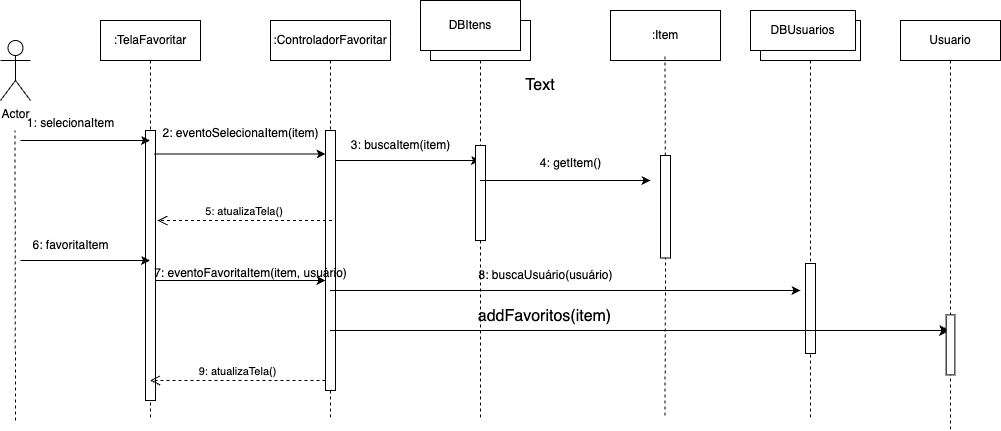

The diagram above was exported from draw.io. Its source (the exported page's mxGraphModel, read from the mxfile embedded in the PNG):
<mxGraphModel dx="1754" dy="637" grid="1" gridSize="10" guides="1" tooltips="1" connect="1" arrows="1" fold="1" page="1" pageScale="1" pageWidth="850" pageHeight="1100" math="0" shadow="0">
  <root>
    <mxCell id="0" />
    <mxCell id="1" parent="0" />
    <mxCell id="aM9ryv3xv72pqoxQDRHE-1" value=":TelaFavoritar" style="shape=umlLifeline;perimeter=lifelinePerimeter;whiteSpace=wrap;html=1;container=0;dropTarget=0;collapsible=0;recursiveResize=0;outlineConnect=0;portConstraint=eastwest;newEdgeStyle={&quot;edgeStyle&quot;:&quot;elbowEdgeStyle&quot;,&quot;elbow&quot;:&quot;vertical&quot;,&quot;curved&quot;:0,&quot;rounded&quot;:0};" parent="1" vertex="1">
      <mxGeometry x="40" y="40" width="100" height="400" as="geometry" />
    </mxCell>
    <mxCell id="aM9ryv3xv72pqoxQDRHE-2" value="" style="html=1;points=[];perimeter=orthogonalPerimeter;outlineConnect=0;targetShapes=umlLifeline;portConstraint=eastwest;newEdgeStyle={&quot;edgeStyle&quot;:&quot;elbowEdgeStyle&quot;,&quot;elbow&quot;:&quot;vertical&quot;,&quot;curved&quot;:0,&quot;rounded&quot;:0};" parent="aM9ryv3xv72pqoxQDRHE-1" vertex="1">
      <mxGeometry x="45" y="110" width="10" height="270" as="geometry" />
    </mxCell>
    <mxCell id="aM9ryv3xv72pqoxQDRHE-5" value=":ControladorFavoritar" style="shape=umlLifeline;perimeter=lifelinePerimeter;whiteSpace=wrap;html=1;container=0;dropTarget=0;collapsible=0;recursiveResize=0;outlineConnect=0;portConstraint=eastwest;newEdgeStyle={&quot;edgeStyle&quot;:&quot;elbowEdgeStyle&quot;,&quot;elbow&quot;:&quot;vertical&quot;,&quot;curved&quot;:0,&quot;rounded&quot;:0};" parent="1" vertex="1">
      <mxGeometry x="210" y="40" width="120" height="400" as="geometry" />
    </mxCell>
    <mxCell id="aM9ryv3xv72pqoxQDRHE-6" value="" style="html=1;points=[];perimeter=orthogonalPerimeter;outlineConnect=0;targetShapes=umlLifeline;portConstraint=eastwest;newEdgeStyle={&quot;edgeStyle&quot;:&quot;elbowEdgeStyle&quot;,&quot;elbow&quot;:&quot;vertical&quot;,&quot;curved&quot;:0,&quot;rounded&quot;:0};" parent="aM9ryv3xv72pqoxQDRHE-5" vertex="1">
      <mxGeometry x="55" y="110" width="10" height="260" as="geometry" />
    </mxCell>
    <mxCell id="sGBSS0qZs9vx4MGV873V-1" value="Actor" style="shape=umlActor;verticalLabelPosition=bottom;verticalAlign=top;html=1;outlineConnect=0;" parent="1" vertex="1">
      <mxGeometry x="-60" y="60" width="30" height="60" as="geometry" />
    </mxCell>
    <mxCell id="sGBSS0qZs9vx4MGV873V-2" value="" style="endArrow=none;dashed=1;html=1;rounded=0;" parent="1" edge="1">
      <mxGeometry width="50" height="50" relative="1" as="geometry">
        <mxPoint x="-45" y="440" as="sourcePoint" />
        <mxPoint x="-45.5" y="150" as="targetPoint" />
      </mxGeometry>
    </mxCell>
    <mxCell id="sGBSS0qZs9vx4MGV873V-4" value="" style="endArrow=classic;html=1;rounded=0;" parent="1" target="aM9ryv3xv72pqoxQDRHE-1" edge="1">
      <mxGeometry width="50" height="50" relative="1" as="geometry">
        <mxPoint x="-40" y="160" as="sourcePoint" />
        <mxPoint x="420" y="270" as="targetPoint" />
      </mxGeometry>
    </mxCell>
    <mxCell id="sGBSS0qZs9vx4MGV873V-5" value="1: selecionaItem" style="text;html=1;align=center;verticalAlign=middle;resizable=0;points=[];autosize=1;strokeColor=none;fillColor=none;" parent="1" vertex="1">
      <mxGeometry x="-45" y="128" width="110" height="30" as="geometry" />
    </mxCell>
    <mxCell id="sGBSS0qZs9vx4MGV873V-6" value="" style="endArrow=classic;html=1;rounded=0;exitX=0.86;exitY=0.087;exitDx=0;exitDy=0;exitPerimeter=0;" parent="1" source="aM9ryv3xv72pqoxQDRHE-2" target="aM9ryv3xv72pqoxQDRHE-6" edge="1">
      <mxGeometry width="50" height="50" relative="1" as="geometry">
        <mxPoint x="370" y="320" as="sourcePoint" />
        <mxPoint x="420" y="270" as="targetPoint" />
      </mxGeometry>
    </mxCell>
    <mxCell id="sGBSS0qZs9vx4MGV873V-7" value="2: eventoSelecionaItem(item)" style="text;html=1;align=center;verticalAlign=middle;resizable=0;points=[];autosize=1;strokeColor=none;fillColor=none;" parent="1" vertex="1">
      <mxGeometry x="90" y="138" width="180" height="30" as="geometry" />
    </mxCell>
    <mxCell id="sGBSS0qZs9vx4MGV873V-8" value=":Object" style="shape=umlLifeline;perimeter=lifelinePerimeter;whiteSpace=wrap;html=1;container=1;dropTarget=0;collapsible=0;recursiveResize=0;outlineConnect=0;portConstraint=eastwest;newEdgeStyle={&quot;curved&quot;:0,&quot;rounded&quot;:0};" parent="1" vertex="1">
      <mxGeometry x="370" y="40" width="100" height="400" as="geometry" />
    </mxCell>
    <mxCell id="sGBSS0qZs9vx4MGV873V-9" value="DBItens" style="rounded=0;whiteSpace=wrap;html=1;" parent="1" vertex="1">
      <mxGeometry x="360" y="20" width="100" height="50" as="geometry" />
    </mxCell>
    <mxCell id="sGBSS0qZs9vx4MGV873V-10" value=":Item" style="rounded=0;whiteSpace=wrap;html=1;" parent="1" vertex="1">
      <mxGeometry x="550" y="30" width="110" height="50" as="geometry" />
    </mxCell>
    <mxCell id="sGBSS0qZs9vx4MGV873V-11" value="" style="endArrow=classic;html=1;rounded=0;" parent="1" source="aM9ryv3xv72pqoxQDRHE-6" target="sGBSS0qZs9vx4MGV873V-8" edge="1">
      <mxGeometry width="50" height="50" relative="1" as="geometry">
        <mxPoint x="390" y="310" as="sourcePoint" />
        <mxPoint x="350" y="190" as="targetPoint" />
        <Array as="points">
          <mxPoint x="340" y="180" />
        </Array>
      </mxGeometry>
    </mxCell>
    <mxCell id="sGBSS0qZs9vx4MGV873V-12" value="" style="rounded=0;whiteSpace=wrap;html=1;rotation=-90;" parent="1" vertex="1">
      <mxGeometry x="372.5" y="207.5" width="95" height="10" as="geometry" />
    </mxCell>
    <mxCell id="sGBSS0qZs9vx4MGV873V-13" value="3: buscaItem(item)" style="text;html=1;align=center;verticalAlign=middle;resizable=0;points=[];autosize=1;strokeColor=none;fillColor=none;" parent="1" vertex="1">
      <mxGeometry x="280" y="150" width="120" height="30" as="geometry" />
    </mxCell>
    <mxCell id="sGBSS0qZs9vx4MGV873V-14" value="" style="endArrow=none;dashed=1;html=1;rounded=0;entryX=0.5;entryY=1;entryDx=0;entryDy=0;" parent="1" source="sGBSS0qZs9vx4MGV873V-15" edge="1">
      <mxGeometry width="50" height="50" relative="1" as="geometry">
        <mxPoint x="604.5" y="435" as="sourcePoint" />
        <mxPoint x="604.5" y="75" as="targetPoint" />
      </mxGeometry>
    </mxCell>
    <mxCell id="sGBSS0qZs9vx4MGV873V-18" value="" style="endArrow=none;dashed=1;html=1;rounded=0;entryX=0;entryY=0.5;entryDx=0;entryDy=0;" parent="1" target="sGBSS0qZs9vx4MGV873V-15" edge="1">
      <mxGeometry width="50" height="50" relative="1" as="geometry">
        <mxPoint x="604.5" y="435" as="sourcePoint" />
        <mxPoint x="610" y="290" as="targetPoint" />
      </mxGeometry>
    </mxCell>
    <mxCell id="sGBSS0qZs9vx4MGV873V-15" value="" style="rounded=0;whiteSpace=wrap;html=1;rotation=-90;" parent="1" vertex="1">
      <mxGeometry x="553.75" y="221.25" width="102.5" height="10" as="geometry" />
    </mxCell>
    <mxCell id="sGBSS0qZs9vx4MGV873V-19" value="" style="endArrow=classic;html=1;rounded=0;" parent="1" source="sGBSS0qZs9vx4MGV873V-8" edge="1">
      <mxGeometry width="50" height="50" relative="1" as="geometry">
        <mxPoint x="370" y="310" as="sourcePoint" />
        <mxPoint x="590" y="200" as="targetPoint" />
        <Array as="points">
          <mxPoint x="510" y="200" />
        </Array>
      </mxGeometry>
    </mxCell>
    <mxCell id="sGBSS0qZs9vx4MGV873V-20" value="4: getItem()" style="text;html=1;align=center;verticalAlign=middle;resizable=0;points=[];autosize=1;strokeColor=none;fillColor=none;" parent="1" vertex="1">
      <mxGeometry x="470" y="168" width="80" height="30" as="geometry" />
    </mxCell>
    <mxCell id="sGBSS0qZs9vx4MGV873V-21" value="5: atualizaTela()&amp;nbsp;" style="html=1;verticalAlign=bottom;endArrow=open;dashed=1;endSize=8;curved=0;rounded=0;" parent="1" edge="1">
      <mxGeometry relative="1" as="geometry">
        <mxPoint x="271.5" y="240" as="sourcePoint" />
        <mxPoint x="97" y="240" as="targetPoint" />
      </mxGeometry>
    </mxCell>
    <mxCell id="sGBSS0qZs9vx4MGV873V-22" value="" style="endArrow=classic;html=1;rounded=0;" parent="1" target="aM9ryv3xv72pqoxQDRHE-1" edge="1">
      <mxGeometry width="50" height="50" relative="1" as="geometry">
        <mxPoint x="-40" y="280" as="sourcePoint" />
        <mxPoint x="420" y="260" as="targetPoint" />
      </mxGeometry>
    </mxCell>
    <mxCell id="sGBSS0qZs9vx4MGV873V-23" value="6: favoritaItem" style="text;html=1;align=center;verticalAlign=middle;resizable=0;points=[];autosize=1;strokeColor=none;fillColor=none;" parent="1" vertex="1">
      <mxGeometry x="-40" y="250" width="100" height="30" as="geometry" />
    </mxCell>
    <mxCell id="sGBSS0qZs9vx4MGV873V-24" value="" style="endArrow=classic;html=1;rounded=0;" parent="1" source="aM9ryv3xv72pqoxQDRHE-2" target="aM9ryv3xv72pqoxQDRHE-6" edge="1">
      <mxGeometry width="50" height="50" relative="1" as="geometry">
        <mxPoint x="440" y="300" as="sourcePoint" />
        <mxPoint x="490" y="250" as="targetPoint" />
        <Array as="points">
          <mxPoint x="180" y="300" />
        </Array>
      </mxGeometry>
    </mxCell>
    <mxCell id="sGBSS0qZs9vx4MGV873V-25" value="7: eventoFavoritaItem(item, usuário)" style="text;html=1;align=center;verticalAlign=middle;resizable=0;points=[];autosize=1;strokeColor=none;fillColor=none;" parent="1" vertex="1">
      <mxGeometry x="80" y="278" width="220" height="30" as="geometry" />
    </mxCell>
    <mxCell id="sGBSS0qZs9vx4MGV873V-26" value="" style="endArrow=classic;html=1;rounded=0;" parent="1" source="aM9ryv3xv72pqoxQDRHE-5" edge="1">
      <mxGeometry width="50" height="50" relative="1" as="geometry">
        <mxPoint x="460" y="280" as="sourcePoint" />
        <mxPoint x="740" y="310" as="targetPoint" />
        <Array as="points">
          <mxPoint x="380" y="310" />
        </Array>
      </mxGeometry>
    </mxCell>
    <mxCell id="sGBSS0qZs9vx4MGV873V-27" value="" style="shape=umlLifeline;perimeter=lifelinePerimeter;whiteSpace=wrap;html=1;container=1;dropTarget=0;collapsible=0;recursiveResize=0;outlineConnect=0;portConstraint=eastwest;newEdgeStyle={&quot;curved&quot;:0,&quot;rounded&quot;:0};" parent="1" vertex="1">
      <mxGeometry x="700" y="40" width="100" height="400" as="geometry" />
    </mxCell>
    <mxCell id="sGBSS0qZs9vx4MGV873V-28" value="" style="rounded=0;whiteSpace=wrap;html=1;rotation=90;" parent="1" vertex="1">
      <mxGeometry x="705" y="323" width="90" height="10" as="geometry" />
    </mxCell>
    <mxCell id="sGBSS0qZs9vx4MGV873V-29" value="8: buscaUsuário(usuário)" style="text;html=1;align=center;verticalAlign=middle;resizable=0;points=[];autosize=1;strokeColor=none;fillColor=none;" parent="1" vertex="1">
      <mxGeometry x="405" y="280" width="160" height="30" as="geometry" />
    </mxCell>
    <mxCell id="sGBSS0qZs9vx4MGV873V-30" value="9: atualizaTela()" style="html=1;verticalAlign=bottom;endArrow=open;dashed=1;endSize=8;curved=0;rounded=0;" parent="1" source="aM9ryv3xv72pqoxQDRHE-6" target="aM9ryv3xv72pqoxQDRHE-1" edge="1">
      <mxGeometry relative="1" as="geometry">
        <mxPoint x="500" y="280" as="sourcePoint" />
        <mxPoint x="420" y="280" as="targetPoint" />
        <Array as="points">
          <mxPoint x="180" y="400" />
        </Array>
      </mxGeometry>
    </mxCell>
    <mxCell id="sGBSS0qZs9vx4MGV873V-31" value="DBUsuarios" style="rounded=0;whiteSpace=wrap;html=1;" parent="1" vertex="1">
      <mxGeometry x="690" y="30" width="105" height="40" as="geometry" />
    </mxCell>
    <mxCell id="TsevQfYpoHIVB4nvH0u8-1" value="Usuario" style="shape=umlLifeline;perimeter=lifelinePerimeter;whiteSpace=wrap;html=1;container=1;dropTarget=0;collapsible=0;recursiveResize=0;outlineConnect=0;portConstraint=eastwest;newEdgeStyle={&quot;curved&quot;:0,&quot;rounded&quot;:0};" parent="1" vertex="1">
      <mxGeometry x="840" y="40" width="100" height="410" as="geometry" />
    </mxCell>
    <mxCell id="TsevQfYpoHIVB4nvH0u8-2" value="" style="endArrow=classic;html=1;rounded=0;fontSize=12;startSize=8;endSize=8;curved=1;" parent="1" source="aM9ryv3xv72pqoxQDRHE-5" target="TsevQfYpoHIVB4nvH0u8-1" edge="1">
      <mxGeometry width="50" height="50" relative="1" as="geometry">
        <mxPoint x="290" y="90" as="sourcePoint" />
        <mxPoint x="340" y="40" as="targetPoint" />
        <Array as="points">
          <mxPoint x="590" y="350" />
        </Array>
      </mxGeometry>
    </mxCell>
    <mxCell id="TsevQfYpoHIVB4nvH0u8-3" value="" style="rounded=0;whiteSpace=wrap;html=1;rotation=90;" parent="1" vertex="1">
      <mxGeometry x="860" y="360" width="60" height="8.75" as="geometry" />
    </mxCell>
    <mxCell id="TsevQfYpoHIVB4nvH0u8-6" value="Text" style="text;html=1;align=center;verticalAlign=middle;whiteSpace=wrap;rounded=0;fontSize=16;" parent="1" vertex="1">
      <mxGeometry x="450" y="90" width="60" height="30" as="geometry" />
    </mxCell>
    <mxCell id="TsevQfYpoHIVB4nvH0u8-7" value="addFavoritos(item)" style="text;html=1;align=center;verticalAlign=middle;resizable=0;points=[];autosize=1;strokeColor=none;fillColor=none;fontSize=16;" parent="1" vertex="1">
      <mxGeometry x="404" y="321" width="160" height="30" as="geometry" />
    </mxCell>
  </root>
</mxGraphModel>